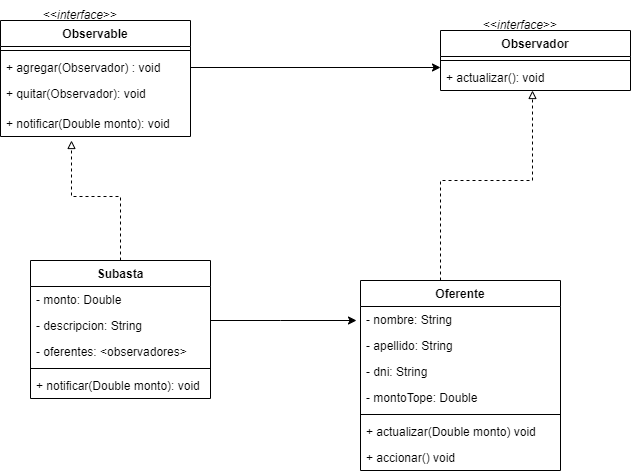

The diagram above was exported from draw.io. Its source (the exported page's mxGraphModel, read from the mxfile embedded in the PNG):
<mxGraphModel dx="1298" dy="684" grid="1" gridSize="10" guides="1" tooltips="1" connect="1" arrows="1" fold="1" page="1" pageScale="1" pageWidth="827" pageHeight="1169" math="0" shadow="0">
  <root>
    <mxCell id="0" />
    <mxCell id="1" parent="0" />
    <mxCell id="aNn33C9g2M4htpXv6pJB-1" value="Observable" style="swimlane;fontStyle=1;align=center;verticalAlign=top;childLayout=stackLayout;horizontal=1;startSize=26;horizontalStack=0;resizeParent=1;resizeParentMax=0;resizeLast=0;collapsible=1;marginBottom=0;" vertex="1" parent="1">
      <mxGeometry x="130" y="80" width="190" height="116" as="geometry" />
    </mxCell>
    <mxCell id="aNn33C9g2M4htpXv6pJB-3" value="" style="line;strokeWidth=1;fillColor=none;align=left;verticalAlign=middle;spacingTop=-1;spacingLeft=3;spacingRight=3;rotatable=0;labelPosition=right;points=[];portConstraint=eastwest;" vertex="1" parent="aNn33C9g2M4htpXv6pJB-1">
      <mxGeometry y="26" width="190" height="8" as="geometry" />
    </mxCell>
    <mxCell id="aNn33C9g2M4htpXv6pJB-4" value="+ agregar(Observador) : void" style="text;strokeColor=none;fillColor=none;align=left;verticalAlign=top;spacingLeft=4;spacingRight=4;overflow=hidden;rotatable=0;points=[[0,0.5],[1,0.5]];portConstraint=eastwest;" vertex="1" parent="aNn33C9g2M4htpXv6pJB-1">
      <mxGeometry y="34" width="190" height="26" as="geometry" />
    </mxCell>
    <mxCell id="aNn33C9g2M4htpXv6pJB-5" value="+ quitar(Observador): void" style="text;strokeColor=none;fillColor=none;align=left;verticalAlign=top;spacingLeft=4;spacingRight=4;overflow=hidden;rotatable=0;points=[[0,0.5],[1,0.5]];portConstraint=eastwest;" vertex="1" parent="aNn33C9g2M4htpXv6pJB-1">
      <mxGeometry y="60" width="190" height="30" as="geometry" />
    </mxCell>
    <mxCell id="aNn33C9g2M4htpXv6pJB-6" value="+ notificar(Double monto): void" style="text;strokeColor=none;fillColor=none;align=left;verticalAlign=top;spacingLeft=4;spacingRight=4;overflow=hidden;rotatable=0;points=[[0,0.5],[1,0.5]];portConstraint=eastwest;" vertex="1" parent="aNn33C9g2M4htpXv6pJB-1">
      <mxGeometry y="90" width="190" height="26" as="geometry" />
    </mxCell>
    <mxCell id="aNn33C9g2M4htpXv6pJB-7" value="&amp;lt;&amp;lt;&lt;i&gt;interface&lt;/i&gt;&amp;gt;&amp;gt;" style="text;html=1;strokeColor=none;fillColor=none;align=center;verticalAlign=middle;whiteSpace=wrap;rounded=0;" vertex="1" parent="1">
      <mxGeometry x="180" y="60" width="60" height="30" as="geometry" />
    </mxCell>
    <mxCell id="aNn33C9g2M4htpXv6pJB-8" value="Observador" style="swimlane;fontStyle=1;align=center;verticalAlign=top;childLayout=stackLayout;horizontal=1;startSize=26;horizontalStack=0;resizeParent=1;resizeParentMax=0;resizeLast=0;collapsible=1;marginBottom=0;" vertex="1" parent="1">
      <mxGeometry x="570" y="90" width="190" height="60" as="geometry" />
    </mxCell>
    <mxCell id="aNn33C9g2M4htpXv6pJB-9" value="" style="line;strokeWidth=1;fillColor=none;align=left;verticalAlign=middle;spacingTop=-1;spacingLeft=3;spacingRight=3;rotatable=0;labelPosition=right;points=[];portConstraint=eastwest;" vertex="1" parent="aNn33C9g2M4htpXv6pJB-8">
      <mxGeometry y="26" width="190" height="8" as="geometry" />
    </mxCell>
    <mxCell id="aNn33C9g2M4htpXv6pJB-10" value="+ actualizar(): void" style="text;strokeColor=none;fillColor=none;align=left;verticalAlign=top;spacingLeft=4;spacingRight=4;overflow=hidden;rotatable=0;points=[[0,0.5],[1,0.5]];portConstraint=eastwest;" vertex="1" parent="aNn33C9g2M4htpXv6pJB-8">
      <mxGeometry y="34" width="190" height="26" as="geometry" />
    </mxCell>
    <mxCell id="aNn33C9g2M4htpXv6pJB-13" value="&amp;lt;&amp;lt;&lt;i&gt;interface&lt;/i&gt;&amp;gt;&amp;gt;" style="text;html=1;strokeColor=none;fillColor=none;align=center;verticalAlign=middle;whiteSpace=wrap;rounded=0;" vertex="1" parent="1">
      <mxGeometry x="620" y="70" width="60" height="30" as="geometry" />
    </mxCell>
    <mxCell id="aNn33C9g2M4htpXv6pJB-30" style="edgeStyle=orthogonalEdgeStyle;rounded=0;orthogonalLoop=1;jettySize=auto;html=1;endArrow=block;endFill=0;dashed=1;" edge="1" parent="1" source="aNn33C9g2M4htpXv6pJB-14">
      <mxGeometry relative="1" as="geometry">
        <mxPoint x="200" y="200" as="targetPoint" />
        <Array as="points">
          <mxPoint x="250" y="256" />
          <mxPoint x="201" y="256" />
        </Array>
      </mxGeometry>
    </mxCell>
    <mxCell id="aNn33C9g2M4htpXv6pJB-14" value="Subasta" style="swimlane;fontStyle=1;align=center;verticalAlign=top;childLayout=stackLayout;horizontal=1;startSize=26;horizontalStack=0;resizeParent=1;resizeParentMax=0;resizeLast=0;collapsible=1;marginBottom=0;" vertex="1" parent="1">
      <mxGeometry x="160" y="320" width="180" height="138" as="geometry" />
    </mxCell>
    <mxCell id="aNn33C9g2M4htpXv6pJB-15" value="- monto: Double" style="text;strokeColor=none;fillColor=none;align=left;verticalAlign=top;spacingLeft=4;spacingRight=4;overflow=hidden;rotatable=0;points=[[0,0.5],[1,0.5]];portConstraint=eastwest;" vertex="1" parent="aNn33C9g2M4htpXv6pJB-14">
      <mxGeometry y="26" width="180" height="26" as="geometry" />
    </mxCell>
    <mxCell id="aNn33C9g2M4htpXv6pJB-18" value="- descripcion: String" style="text;strokeColor=none;fillColor=none;align=left;verticalAlign=top;spacingLeft=4;spacingRight=4;overflow=hidden;rotatable=0;points=[[0,0.5],[1,0.5]];portConstraint=eastwest;" vertex="1" parent="aNn33C9g2M4htpXv6pJB-14">
      <mxGeometry y="52" width="180" height="26" as="geometry" />
    </mxCell>
    <mxCell id="aNn33C9g2M4htpXv6pJB-26" value="- oferentes: &lt;observadores&gt;" style="text;strokeColor=none;fillColor=none;align=left;verticalAlign=top;spacingLeft=4;spacingRight=4;overflow=hidden;rotatable=0;points=[[0,0.5],[1,0.5]];portConstraint=eastwest;" vertex="1" parent="aNn33C9g2M4htpXv6pJB-14">
      <mxGeometry y="78" width="180" height="26" as="geometry" />
    </mxCell>
    <mxCell id="aNn33C9g2M4htpXv6pJB-16" value="" style="line;strokeWidth=1;fillColor=none;align=left;verticalAlign=middle;spacingTop=-1;spacingLeft=3;spacingRight=3;rotatable=0;labelPosition=right;points=[];portConstraint=eastwest;" vertex="1" parent="aNn33C9g2M4htpXv6pJB-14">
      <mxGeometry y="104" width="180" height="8" as="geometry" />
    </mxCell>
    <mxCell id="aNn33C9g2M4htpXv6pJB-17" value="+ notificar(Double monto): void " style="text;strokeColor=none;fillColor=none;align=left;verticalAlign=top;spacingLeft=4;spacingRight=4;overflow=hidden;rotatable=0;points=[[0,0.5],[1,0.5]];portConstraint=eastwest;" vertex="1" parent="aNn33C9g2M4htpXv6pJB-14">
      <mxGeometry y="112" width="180" height="26" as="geometry" />
    </mxCell>
    <mxCell id="aNn33C9g2M4htpXv6pJB-31" style="edgeStyle=orthogonalEdgeStyle;rounded=0;orthogonalLoop=1;jettySize=auto;html=1;dashed=1;endArrow=block;endFill=0;" edge="1" parent="1" source="aNn33C9g2M4htpXv6pJB-19" target="aNn33C9g2M4htpXv6pJB-10">
      <mxGeometry relative="1" as="geometry">
        <mxPoint x="670" y="160" as="targetPoint" />
        <Array as="points">
          <mxPoint x="570" y="240" />
          <mxPoint x="662" y="240" />
        </Array>
      </mxGeometry>
    </mxCell>
    <mxCell id="aNn33C9g2M4htpXv6pJB-19" value="Oferente" style="swimlane;fontStyle=1;align=center;verticalAlign=top;childLayout=stackLayout;horizontal=1;startSize=26;horizontalStack=0;resizeParent=1;resizeParentMax=0;resizeLast=0;collapsible=1;marginBottom=0;" vertex="1" parent="1">
      <mxGeometry x="490" y="340" width="200" height="190" as="geometry" />
    </mxCell>
    <mxCell id="aNn33C9g2M4htpXv6pJB-20" value="- nombre: String" style="text;strokeColor=none;fillColor=none;align=left;verticalAlign=top;spacingLeft=4;spacingRight=4;overflow=hidden;rotatable=0;points=[[0,0.5],[1,0.5]];portConstraint=eastwest;" vertex="1" parent="aNn33C9g2M4htpXv6pJB-19">
      <mxGeometry y="26" width="200" height="26" as="geometry" />
    </mxCell>
    <mxCell id="aNn33C9g2M4htpXv6pJB-23" value="- apellido: String" style="text;strokeColor=none;fillColor=none;align=left;verticalAlign=top;spacingLeft=4;spacingRight=4;overflow=hidden;rotatable=0;points=[[0,0.5],[1,0.5]];portConstraint=eastwest;" vertex="1" parent="aNn33C9g2M4htpXv6pJB-19">
      <mxGeometry y="52" width="200" height="26" as="geometry" />
    </mxCell>
    <mxCell id="aNn33C9g2M4htpXv6pJB-24" value="- dni: String" style="text;strokeColor=none;fillColor=none;align=left;verticalAlign=top;spacingLeft=4;spacingRight=4;overflow=hidden;rotatable=0;points=[[0,0.5],[1,0.5]];portConstraint=eastwest;" vertex="1" parent="aNn33C9g2M4htpXv6pJB-19">
      <mxGeometry y="78" width="200" height="26" as="geometry" />
    </mxCell>
    <mxCell id="aNn33C9g2M4htpXv6pJB-25" value="- montoTope: Double" style="text;strokeColor=none;fillColor=none;align=left;verticalAlign=top;spacingLeft=4;spacingRight=4;overflow=hidden;rotatable=0;points=[[0,0.5],[1,0.5]];portConstraint=eastwest;" vertex="1" parent="aNn33C9g2M4htpXv6pJB-19">
      <mxGeometry y="104" width="200" height="26" as="geometry" />
    </mxCell>
    <mxCell id="aNn33C9g2M4htpXv6pJB-21" value="" style="line;strokeWidth=1;fillColor=none;align=left;verticalAlign=middle;spacingTop=-1;spacingLeft=3;spacingRight=3;rotatable=0;labelPosition=right;points=[];portConstraint=eastwest;" vertex="1" parent="aNn33C9g2M4htpXv6pJB-19">
      <mxGeometry y="130" width="200" height="8" as="geometry" />
    </mxCell>
    <mxCell id="aNn33C9g2M4htpXv6pJB-22" value="+ actualizar(Double monto) void" style="text;strokeColor=none;fillColor=none;align=left;verticalAlign=top;spacingLeft=4;spacingRight=4;overflow=hidden;rotatable=0;points=[[0,0.5],[1,0.5]];portConstraint=eastwest;" vertex="1" parent="aNn33C9g2M4htpXv6pJB-19">
      <mxGeometry y="138" width="200" height="26" as="geometry" />
    </mxCell>
    <mxCell id="aNn33C9g2M4htpXv6pJB-29" value="+ accionar() void" style="text;strokeColor=none;fillColor=none;align=left;verticalAlign=top;spacingLeft=4;spacingRight=4;overflow=hidden;rotatable=0;points=[[0,0.5],[1,0.5]];portConstraint=eastwest;" vertex="1" parent="aNn33C9g2M4htpXv6pJB-19">
      <mxGeometry y="164" width="200" height="26" as="geometry" />
    </mxCell>
    <mxCell id="aNn33C9g2M4htpXv6pJB-27" style="edgeStyle=orthogonalEdgeStyle;rounded=0;orthogonalLoop=1;jettySize=auto;html=1;" edge="1" parent="1" source="aNn33C9g2M4htpXv6pJB-4">
      <mxGeometry relative="1" as="geometry">
        <mxPoint x="570" y="127" as="targetPoint" />
      </mxGeometry>
    </mxCell>
    <mxCell id="aNn33C9g2M4htpXv6pJB-32" style="edgeStyle=orthogonalEdgeStyle;rounded=0;orthogonalLoop=1;jettySize=auto;html=1;endArrow=classic;endFill=1;" edge="1" parent="1" source="aNn33C9g2M4htpXv6pJB-18">
      <mxGeometry relative="1" as="geometry">
        <mxPoint x="486" y="380" as="targetPoint" />
        <Array as="points">
          <mxPoint x="410" y="380" />
          <mxPoint x="410" y="380" />
        </Array>
      </mxGeometry>
    </mxCell>
  </root>
</mxGraphModel>